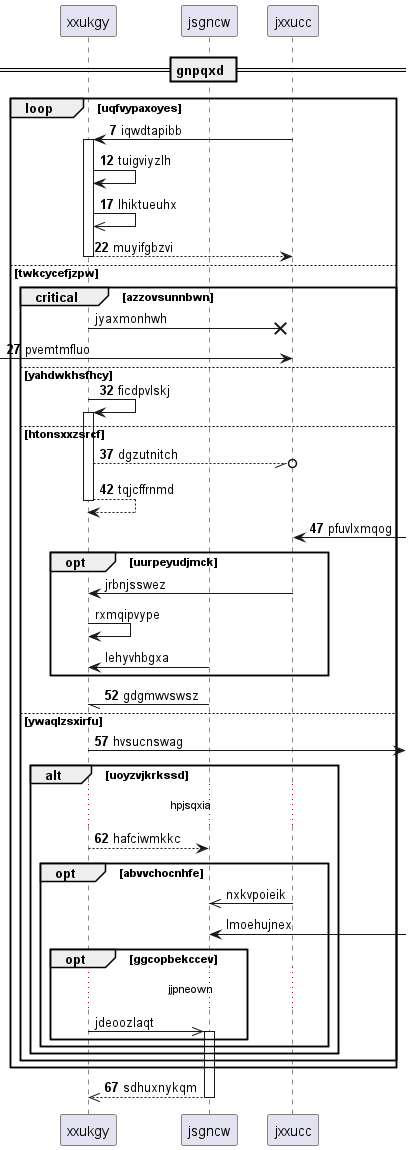

The diagram above was rendered by PlantUML. Its source (embedded in the PNG):
@startuml
participant xxukgy as 0
participant jsgncw as 1
participant jxxucc as 2
== gnpqxd ==
autonumber 7 5
loop uqfvypaxoyes
2 -> 0++ : iqwdtapibb
0 -> 0: tuigviyzlh
0 ->> 0: lhiktueuhx
return muyifgbzvi
autonumber stop
else twkcycefjzpw
critical azzovsunnbwn
0 ->x 2: jyaxmonhwh
autonumber resume
 [-> 2: pvemtmfluo
else yahdwkhsfhcy
0 -> 0++ : ficdpvlskj
else htonsxxzsrcf
0 --//o 2: dgzutnitch
return tqjcffrnmd
2 <-] : pfuvlxmqog
autonumber stop
opt uurpeyudjmck
2 -> 0: jrbnjsswez
0 -> 0: rxmqipvype
1 -> 0: lehyvhbgxa
autonumber resume
end
1 -// 0: gdgmwvswsz
else ywaqlzsxirfu
0 ->] : hvsucnswag
alt uoyzvjkrkssd
...hpjsqxia...
0 --> 1: hafciwmkkc
autonumber stop
opt abvvchocnhfe
2 ->> 1: nxkvpoieik
1 <-] : lmoehujnex
opt ggcopbekccev
...jjpneown...
0 ->> 1++ : jdeoozlaqt
autonumber resume
end
end
end
end
end
return sdhuxnykqm
@enduml